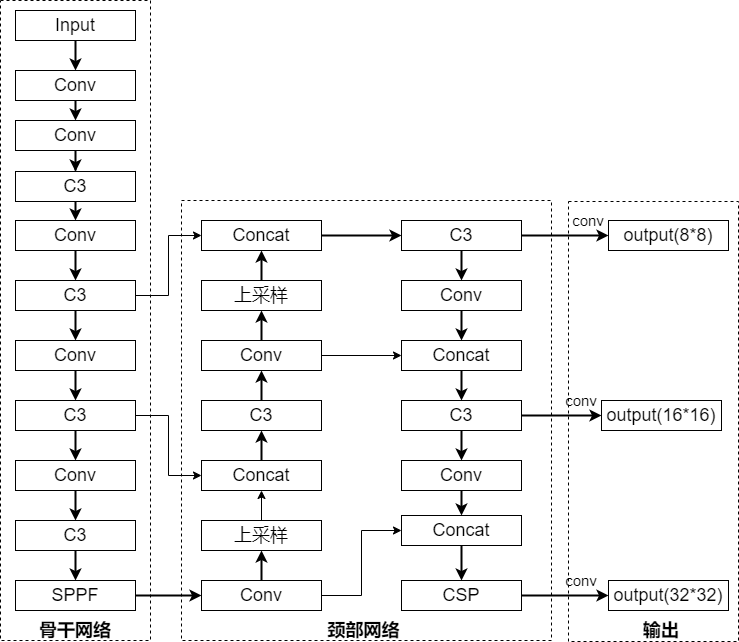

The diagram above was exported from draw.io. Its source (the exported page's mxGraphModel, read from the mxfile embedded in the PNG):
<mxGraphModel dx="1086" dy="846" grid="1" gridSize="10" guides="1" tooltips="1" connect="1" arrows="1" fold="1" page="1" pageScale="1" pageWidth="827" pageHeight="1169" math="0" shadow="0">
  <root>
    <mxCell id="0" />
    <mxCell id="1" parent="0" />
    <mxCell id="2Qa1NxRUn7JJOCUkAvi7-5" style="edgeStyle=orthogonalEdgeStyle;rounded=0;orthogonalLoop=1;jettySize=auto;html=1;exitX=0.5;exitY=1;exitDx=0;exitDy=0;entryX=0.5;entryY=0;entryDx=0;entryDy=0;strokeWidth=2;" parent="1" source="2Qa1NxRUn7JJOCUkAvi7-1" target="2Qa1NxRUn7JJOCUkAvi7-2" edge="1">
      <mxGeometry relative="1" as="geometry" />
    </mxCell>
    <mxCell id="2Qa1NxRUn7JJOCUkAvi7-1" value="&lt;font style=&quot;font-size: 18px&quot;&gt;Conv&lt;/font&gt;" style="rounded=0;whiteSpace=wrap;html=1;" parent="1" vertex="1">
      <mxGeometry x="294" y="110" width="120" height="30" as="geometry" />
    </mxCell>
    <mxCell id="2Qa1NxRUn7JJOCUkAvi7-4" style="edgeStyle=orthogonalEdgeStyle;rounded=0;orthogonalLoop=1;jettySize=auto;html=1;entryX=0.5;entryY=0;entryDx=0;entryDy=0;strokeWidth=2;" parent="1" source="2Qa1NxRUn7JJOCUkAvi7-2" target="2Qa1NxRUn7JJOCUkAvi7-3" edge="1">
      <mxGeometry relative="1" as="geometry" />
    </mxCell>
    <mxCell id="2Qa1NxRUn7JJOCUkAvi7-2" value="&lt;font style=&quot;font-size: 18px&quot;&gt;Conv&lt;/font&gt;" style="rounded=0;whiteSpace=wrap;html=1;" parent="1" vertex="1">
      <mxGeometry x="294" y="160" width="120" height="30" as="geometry" />
    </mxCell>
    <mxCell id="2Qa1NxRUn7JJOCUkAvi7-12" style="edgeStyle=orthogonalEdgeStyle;rounded=0;orthogonalLoop=1;jettySize=auto;html=1;exitX=0.5;exitY=1;exitDx=0;exitDy=0;entryX=0.5;entryY=0;entryDx=0;entryDy=0;strokeWidth=2;" parent="1" source="2Qa1NxRUn7JJOCUkAvi7-3" target="2Qa1NxRUn7JJOCUkAvi7-7" edge="1">
      <mxGeometry relative="1" as="geometry" />
    </mxCell>
    <mxCell id="2Qa1NxRUn7JJOCUkAvi7-3" value="&lt;font style=&quot;font-size: 18px&quot;&gt;C3&lt;/font&gt;" style="rounded=0;whiteSpace=wrap;html=1;" parent="1" vertex="1">
      <mxGeometry x="294" y="211" width="120" height="30" as="geometry" />
    </mxCell>
    <mxCell id="2Qa1NxRUn7JJOCUkAvi7-6" style="edgeStyle=orthogonalEdgeStyle;rounded=0;orthogonalLoop=1;jettySize=auto;html=1;entryX=0.5;entryY=0;entryDx=0;entryDy=0;strokeWidth=2;" parent="1" source="2Qa1NxRUn7JJOCUkAvi7-7" target="2Qa1NxRUn7JJOCUkAvi7-8" edge="1">
      <mxGeometry relative="1" as="geometry" />
    </mxCell>
    <mxCell id="2Qa1NxRUn7JJOCUkAvi7-7" value="&lt;font style=&quot;font-size: 18px&quot;&gt;Conv&lt;/font&gt;" style="rounded=0;whiteSpace=wrap;html=1;" parent="1" vertex="1">
      <mxGeometry x="294" y="260" width="120" height="30" as="geometry" />
    </mxCell>
    <mxCell id="2Qa1NxRUn7JJOCUkAvi7-14" style="edgeStyle=orthogonalEdgeStyle;rounded=0;orthogonalLoop=1;jettySize=auto;html=1;exitX=0.5;exitY=1;exitDx=0;exitDy=0;entryX=0.5;entryY=0;entryDx=0;entryDy=0;strokeWidth=2;" parent="1" source="2Qa1NxRUn7JJOCUkAvi7-8" target="2Qa1NxRUn7JJOCUkAvi7-10" edge="1">
      <mxGeometry relative="1" as="geometry" />
    </mxCell>
    <mxCell id="JO5YkEFAAYsm17PrG8wv-1" style="edgeStyle=orthogonalEdgeStyle;rounded=0;orthogonalLoop=1;jettySize=auto;html=1;entryX=0;entryY=0.5;entryDx=0;entryDy=0;" parent="1" source="2Qa1NxRUn7JJOCUkAvi7-8" target="2Qa1NxRUn7JJOCUkAvi7-32" edge="1">
      <mxGeometry relative="1" as="geometry" />
    </mxCell>
    <mxCell id="2Qa1NxRUn7JJOCUkAvi7-8" value="&lt;span style=&quot;font-size: 18px&quot;&gt;C3&lt;/span&gt;" style="rounded=0;whiteSpace=wrap;html=1;" parent="1" vertex="1">
      <mxGeometry x="294" y="320" width="120" height="30" as="geometry" />
    </mxCell>
    <mxCell id="2Qa1NxRUn7JJOCUkAvi7-9" style="edgeStyle=orthogonalEdgeStyle;rounded=0;orthogonalLoop=1;jettySize=auto;html=1;entryX=0.5;entryY=0;entryDx=0;entryDy=0;strokeWidth=2;" parent="1" source="2Qa1NxRUn7JJOCUkAvi7-10" target="2Qa1NxRUn7JJOCUkAvi7-11" edge="1">
      <mxGeometry relative="1" as="geometry" />
    </mxCell>
    <mxCell id="2Qa1NxRUn7JJOCUkAvi7-10" value="&lt;font style=&quot;font-size: 18px&quot;&gt;Conv&lt;/font&gt;" style="rounded=0;whiteSpace=wrap;html=1;" parent="1" vertex="1">
      <mxGeometry x="294" y="380" width="120" height="30" as="geometry" />
    </mxCell>
    <mxCell id="2Qa1NxRUn7JJOCUkAvi7-18" style="edgeStyle=orthogonalEdgeStyle;rounded=0;orthogonalLoop=1;jettySize=auto;html=1;exitX=0.5;exitY=1;exitDx=0;exitDy=0;entryX=0.5;entryY=0;entryDx=0;entryDy=0;strokeWidth=2;" parent="1" source="2Qa1NxRUn7JJOCUkAvi7-11" target="2Qa1NxRUn7JJOCUkAvi7-16" edge="1">
      <mxGeometry relative="1" as="geometry" />
    </mxCell>
    <mxCell id="JO5YkEFAAYsm17PrG8wv-7" style="edgeStyle=orthogonalEdgeStyle;rounded=0;orthogonalLoop=1;jettySize=auto;html=1;exitX=1;exitY=0.5;exitDx=0;exitDy=0;entryX=0;entryY=0.5;entryDx=0;entryDy=0;" parent="1" source="2Qa1NxRUn7JJOCUkAvi7-11" target="2Qa1NxRUn7JJOCUkAvi7-29" edge="1">
      <mxGeometry relative="1" as="geometry" />
    </mxCell>
    <mxCell id="2Qa1NxRUn7JJOCUkAvi7-11" value="&lt;span style=&quot;font-size: 18px&quot;&gt;C3&lt;/span&gt;" style="rounded=0;whiteSpace=wrap;html=1;" parent="1" vertex="1">
      <mxGeometry x="294" y="440" width="120" height="30" as="geometry" />
    </mxCell>
    <mxCell id="2Qa1NxRUn7JJOCUkAvi7-73" style="edgeStyle=orthogonalEdgeStyle;rounded=0;orthogonalLoop=1;jettySize=auto;html=1;entryX=0.5;entryY=0;entryDx=0;entryDy=0;strokeWidth=2;" parent="1" source="2Qa1NxRUn7JJOCUkAvi7-16" target="2Qa1NxRUn7JJOCUkAvi7-20" edge="1">
      <mxGeometry relative="1" as="geometry" />
    </mxCell>
    <mxCell id="2Qa1NxRUn7JJOCUkAvi7-16" value="&lt;font style=&quot;font-size: 18px&quot;&gt;Conv&lt;/font&gt;" style="rounded=0;whiteSpace=wrap;html=1;" parent="1" vertex="1">
      <mxGeometry x="294" y="500" width="120" height="30" as="geometry" />
    </mxCell>
    <mxCell id="2Qa1NxRUn7JJOCUkAvi7-19" style="edgeStyle=orthogonalEdgeStyle;rounded=0;orthogonalLoop=1;jettySize=auto;html=1;entryX=0.5;entryY=0;entryDx=0;entryDy=0;strokeWidth=2;" parent="1" source="2Qa1NxRUn7JJOCUkAvi7-20" target="2Qa1NxRUn7JJOCUkAvi7-21" edge="1">
      <mxGeometry relative="1" as="geometry" />
    </mxCell>
    <mxCell id="2Qa1NxRUn7JJOCUkAvi7-20" value="&lt;font style=&quot;font-size: 18px&quot;&gt;C3&lt;/font&gt;" style="rounded=0;whiteSpace=wrap;html=1;" parent="1" vertex="1">
      <mxGeometry x="294" y="560" width="120" height="30" as="geometry" />
    </mxCell>
    <mxCell id="JO5YkEFAAYsm17PrG8wv-6" style="edgeStyle=orthogonalEdgeStyle;rounded=0;orthogonalLoop=1;jettySize=auto;html=1;entryX=0;entryY=0.5;entryDx=0;entryDy=0;strokeWidth=2;" parent="1" source="2Qa1NxRUn7JJOCUkAvi7-21" target="2Qa1NxRUn7JJOCUkAvi7-27" edge="1">
      <mxGeometry relative="1" as="geometry" />
    </mxCell>
    <mxCell id="2Qa1NxRUn7JJOCUkAvi7-21" value="&lt;span style=&quot;font-size: 18px&quot;&gt;SPPF&lt;/span&gt;" style="rounded=0;whiteSpace=wrap;html=1;" parent="1" vertex="1">
      <mxGeometry x="294" y="620" width="120" height="30" as="geometry" />
    </mxCell>
    <mxCell id="JO5YkEFAAYsm17PrG8wv-11" style="edgeStyle=orthogonalEdgeStyle;rounded=0;orthogonalLoop=1;jettySize=auto;html=1;entryX=0.5;entryY=0;entryDx=0;entryDy=0;strokeWidth=2;" parent="1" source="2Qa1NxRUn7JJOCUkAvi7-25" target="2Qa1NxRUn7JJOCUkAvi7-1" edge="1">
      <mxGeometry relative="1" as="geometry" />
    </mxCell>
    <mxCell id="2Qa1NxRUn7JJOCUkAvi7-25" value="&lt;font style=&quot;font-size: 18px&quot;&gt;Input&lt;/font&gt;" style="rounded=0;whiteSpace=wrap;html=1;" parent="1" vertex="1">
      <mxGeometry x="294" y="50" width="120" height="30" as="geometry" />
    </mxCell>
    <mxCell id="2Qa1NxRUn7JJOCUkAvi7-44" style="edgeStyle=orthogonalEdgeStyle;rounded=0;orthogonalLoop=1;jettySize=auto;html=1;entryX=0.5;entryY=1;entryDx=0;entryDy=0;strokeWidth=2;" parent="1" source="2Qa1NxRUn7JJOCUkAvi7-27" target="2Qa1NxRUn7JJOCUkAvi7-28" edge="1">
      <mxGeometry relative="1" as="geometry" />
    </mxCell>
    <mxCell id="JO5YkEFAAYsm17PrG8wv-5" style="edgeStyle=orthogonalEdgeStyle;rounded=0;orthogonalLoop=1;jettySize=auto;html=1;entryX=0;entryY=0.5;entryDx=0;entryDy=0;" parent="1" source="2Qa1NxRUn7JJOCUkAvi7-27" target="2Qa1NxRUn7JJOCUkAvi7-39" edge="1">
      <mxGeometry relative="1" as="geometry" />
    </mxCell>
    <mxCell id="2Qa1NxRUn7JJOCUkAvi7-27" value="&lt;font style=&quot;font-size: 18px&quot;&gt;Conv&lt;/font&gt;" style="rounded=0;whiteSpace=wrap;html=1;" parent="1" vertex="1">
      <mxGeometry x="480" y="620" width="120" height="30" as="geometry" />
    </mxCell>
    <mxCell id="JO5YkEFAAYsm17PrG8wv-8" style="edgeStyle=orthogonalEdgeStyle;rounded=0;orthogonalLoop=1;jettySize=auto;html=1;entryX=0.5;entryY=1;entryDx=0;entryDy=0;" parent="1" source="2Qa1NxRUn7JJOCUkAvi7-28" target="2Qa1NxRUn7JJOCUkAvi7-29" edge="1">
      <mxGeometry relative="1" as="geometry" />
    </mxCell>
    <mxCell id="2Qa1NxRUn7JJOCUkAvi7-28" value="&lt;font style=&quot;font-size: 18px&quot;&gt;上采样&lt;/font&gt;" style="rounded=0;whiteSpace=wrap;html=1;" parent="1" vertex="1">
      <mxGeometry x="480" y="560" width="120" height="30" as="geometry" />
    </mxCell>
    <mxCell id="2Qa1NxRUn7JJOCUkAvi7-46" style="edgeStyle=orthogonalEdgeStyle;rounded=0;orthogonalLoop=1;jettySize=auto;html=1;entryX=0.5;entryY=1;entryDx=0;entryDy=0;strokeWidth=2;" parent="1" source="2Qa1NxRUn7JJOCUkAvi7-29" target="2Qa1NxRUn7JJOCUkAvi7-30" edge="1">
      <mxGeometry relative="1" as="geometry" />
    </mxCell>
    <mxCell id="2Qa1NxRUn7JJOCUkAvi7-29" value="&lt;font style=&quot;font-size: 18px&quot;&gt;Concat&lt;/font&gt;" style="rounded=0;whiteSpace=wrap;html=1;" parent="1" vertex="1">
      <mxGeometry x="480" y="500" width="120" height="30" as="geometry" />
    </mxCell>
    <mxCell id="2Qa1NxRUn7JJOCUkAvi7-47" style="edgeStyle=orthogonalEdgeStyle;rounded=0;orthogonalLoop=1;jettySize=auto;html=1;entryX=0.5;entryY=1;entryDx=0;entryDy=0;strokeWidth=2;" parent="1" source="2Qa1NxRUn7JJOCUkAvi7-30" target="2Qa1NxRUn7JJOCUkAvi7-34" edge="1">
      <mxGeometry relative="1" as="geometry" />
    </mxCell>
    <mxCell id="2Qa1NxRUn7JJOCUkAvi7-30" value="&lt;span style=&quot;font-size: 18px&quot;&gt;C3&lt;/span&gt;" style="rounded=0;whiteSpace=wrap;html=1;" parent="1" vertex="1">
      <mxGeometry x="480" y="440" width="120" height="30" as="geometry" />
    </mxCell>
    <mxCell id="JO5YkEFAAYsm17PrG8wv-2" style="edgeStyle=orthogonalEdgeStyle;rounded=0;orthogonalLoop=1;jettySize=auto;html=1;entryX=0.5;entryY=1;entryDx=0;entryDy=0;strokeWidth=2;" parent="1" source="2Qa1NxRUn7JJOCUkAvi7-31" target="2Qa1NxRUn7JJOCUkAvi7-32" edge="1">
      <mxGeometry relative="1" as="geometry" />
    </mxCell>
    <mxCell id="2Qa1NxRUn7JJOCUkAvi7-31" value="&lt;font style=&quot;font-size: 18px&quot;&gt;上采样&lt;/font&gt;" style="rounded=0;whiteSpace=wrap;html=1;" parent="1" vertex="1">
      <mxGeometry x="480" y="320" width="120" height="30" as="geometry" />
    </mxCell>
    <mxCell id="2Qa1NxRUn7JJOCUkAvi7-50" style="edgeStyle=orthogonalEdgeStyle;rounded=0;orthogonalLoop=1;jettySize=auto;html=1;entryX=0;entryY=0.5;entryDx=0;entryDy=0;strokeWidth=2;" parent="1" source="2Qa1NxRUn7JJOCUkAvi7-32" target="2Qa1NxRUn7JJOCUkAvi7-33" edge="1">
      <mxGeometry relative="1" as="geometry" />
    </mxCell>
    <mxCell id="2Qa1NxRUn7JJOCUkAvi7-32" value="&lt;font style=&quot;font-size: 18px&quot;&gt;Concat&lt;/font&gt;" style="rounded=0;whiteSpace=wrap;html=1;" parent="1" vertex="1">
      <mxGeometry x="480" y="260" width="120" height="30" as="geometry" />
    </mxCell>
    <mxCell id="2Qa1NxRUn7JJOCUkAvi7-51" style="edgeStyle=orthogonalEdgeStyle;rounded=0;orthogonalLoop=1;jettySize=auto;html=1;entryX=0.5;entryY=0;entryDx=0;entryDy=0;strokeWidth=2;" parent="1" source="2Qa1NxRUn7JJOCUkAvi7-33" target="2Qa1NxRUn7JJOCUkAvi7-35" edge="1">
      <mxGeometry relative="1" as="geometry" />
    </mxCell>
    <mxCell id="2Qa1NxRUn7JJOCUkAvi7-63" style="edgeStyle=orthogonalEdgeStyle;rounded=0;orthogonalLoop=1;jettySize=auto;html=1;entryX=0;entryY=0.5;entryDx=0;entryDy=0;strokeWidth=2;" parent="1" source="2Qa1NxRUn7JJOCUkAvi7-33" target="2Qa1NxRUn7JJOCUkAvi7-62" edge="1">
      <mxGeometry relative="1" as="geometry" />
    </mxCell>
    <mxCell id="2Qa1NxRUn7JJOCUkAvi7-33" value="&lt;span style=&quot;font-size: 18px&quot;&gt;C3&lt;/span&gt;" style="rounded=0;whiteSpace=wrap;html=1;" parent="1" vertex="1">
      <mxGeometry x="680" y="260" width="120" height="30" as="geometry" />
    </mxCell>
    <mxCell id="2Qa1NxRUn7JJOCUkAvi7-67" style="edgeStyle=orthogonalEdgeStyle;rounded=0;orthogonalLoop=1;jettySize=auto;html=1;entryX=0.5;entryY=1;entryDx=0;entryDy=0;strokeWidth=2;" parent="1" source="2Qa1NxRUn7JJOCUkAvi7-34" target="2Qa1NxRUn7JJOCUkAvi7-31" edge="1">
      <mxGeometry relative="1" as="geometry" />
    </mxCell>
    <mxCell id="JO5YkEFAAYsm17PrG8wv-4" style="edgeStyle=orthogonalEdgeStyle;rounded=0;orthogonalLoop=1;jettySize=auto;html=1;entryX=0;entryY=0.5;entryDx=0;entryDy=0;" parent="1" source="2Qa1NxRUn7JJOCUkAvi7-34" target="2Qa1NxRUn7JJOCUkAvi7-36" edge="1">
      <mxGeometry relative="1" as="geometry" />
    </mxCell>
    <mxCell id="2Qa1NxRUn7JJOCUkAvi7-34" value="&lt;font style=&quot;font-size: 18px&quot;&gt;Conv&lt;/font&gt;" style="rounded=0;whiteSpace=wrap;html=1;" parent="1" vertex="1">
      <mxGeometry x="480" y="380" width="120" height="30" as="geometry" />
    </mxCell>
    <mxCell id="2Qa1NxRUn7JJOCUkAvi7-53" style="edgeStyle=orthogonalEdgeStyle;rounded=0;orthogonalLoop=1;jettySize=auto;html=1;entryX=0.5;entryY=0;entryDx=0;entryDy=0;strokeWidth=2;" parent="1" source="2Qa1NxRUn7JJOCUkAvi7-35" target="2Qa1NxRUn7JJOCUkAvi7-36" edge="1">
      <mxGeometry relative="1" as="geometry" />
    </mxCell>
    <mxCell id="2Qa1NxRUn7JJOCUkAvi7-35" value="&lt;font style=&quot;font-size: 18px&quot;&gt;Conv&lt;/font&gt;" style="rounded=0;whiteSpace=wrap;html=1;" parent="1" vertex="1">
      <mxGeometry x="680" y="320" width="120" height="30" as="geometry" />
    </mxCell>
    <mxCell id="2Qa1NxRUn7JJOCUkAvi7-54" style="edgeStyle=orthogonalEdgeStyle;rounded=0;orthogonalLoop=1;jettySize=auto;html=1;entryX=0.5;entryY=0;entryDx=0;entryDy=0;strokeWidth=2;" parent="1" source="2Qa1NxRUn7JJOCUkAvi7-36" target="2Qa1NxRUn7JJOCUkAvi7-37" edge="1">
      <mxGeometry relative="1" as="geometry" />
    </mxCell>
    <mxCell id="2Qa1NxRUn7JJOCUkAvi7-36" value="&lt;font style=&quot;font-size: 18px&quot;&gt;Concat&lt;/font&gt;" style="rounded=0;whiteSpace=wrap;html=1;" parent="1" vertex="1">
      <mxGeometry x="680" y="380" width="120" height="30" as="geometry" />
    </mxCell>
    <mxCell id="2Qa1NxRUn7JJOCUkAvi7-57" style="edgeStyle=orthogonalEdgeStyle;rounded=0;orthogonalLoop=1;jettySize=auto;html=1;entryX=0.5;entryY=0;entryDx=0;entryDy=0;strokeWidth=2;" parent="1" source="2Qa1NxRUn7JJOCUkAvi7-37" target="2Qa1NxRUn7JJOCUkAvi7-38" edge="1">
      <mxGeometry relative="1" as="geometry" />
    </mxCell>
    <mxCell id="2Qa1NxRUn7JJOCUkAvi7-64" style="edgeStyle=orthogonalEdgeStyle;rounded=0;orthogonalLoop=1;jettySize=auto;html=1;entryX=0;entryY=0.5;entryDx=0;entryDy=0;strokeWidth=2;" parent="1" source="2Qa1NxRUn7JJOCUkAvi7-37" target="2Qa1NxRUn7JJOCUkAvi7-61" edge="1">
      <mxGeometry relative="1" as="geometry" />
    </mxCell>
    <mxCell id="2Qa1NxRUn7JJOCUkAvi7-37" value="&lt;span style=&quot;font-size: 18px&quot;&gt;C3&lt;/span&gt;" style="rounded=0;whiteSpace=wrap;html=1;" parent="1" vertex="1">
      <mxGeometry x="680" y="440" width="120" height="30" as="geometry" />
    </mxCell>
    <mxCell id="2Qa1NxRUn7JJOCUkAvi7-58" style="edgeStyle=orthogonalEdgeStyle;rounded=0;orthogonalLoop=1;jettySize=auto;html=1;entryX=0.5;entryY=0;entryDx=0;entryDy=0;strokeWidth=2;" parent="1" source="2Qa1NxRUn7JJOCUkAvi7-38" target="2Qa1NxRUn7JJOCUkAvi7-39" edge="1">
      <mxGeometry relative="1" as="geometry" />
    </mxCell>
    <mxCell id="2Qa1NxRUn7JJOCUkAvi7-38" value="&lt;font style=&quot;font-size: 18px&quot;&gt;Conv&lt;/font&gt;" style="rounded=0;whiteSpace=wrap;html=1;" parent="1" vertex="1">
      <mxGeometry x="680" y="500" width="120" height="30" as="geometry" />
    </mxCell>
    <mxCell id="2Qa1NxRUn7JJOCUkAvi7-59" style="edgeStyle=orthogonalEdgeStyle;rounded=0;orthogonalLoop=1;jettySize=auto;html=1;entryX=0.5;entryY=0;entryDx=0;entryDy=0;strokeWidth=2;" parent="1" source="2Qa1NxRUn7JJOCUkAvi7-39" target="2Qa1NxRUn7JJOCUkAvi7-40" edge="1">
      <mxGeometry relative="1" as="geometry" />
    </mxCell>
    <mxCell id="2Qa1NxRUn7JJOCUkAvi7-39" value="&lt;font style=&quot;font-size: 18px&quot;&gt;Concat&lt;/font&gt;" style="rounded=0;whiteSpace=wrap;html=1;" parent="1" vertex="1">
      <mxGeometry x="680" y="555" width="120" height="30" as="geometry" />
    </mxCell>
    <mxCell id="2Qa1NxRUn7JJOCUkAvi7-65" style="edgeStyle=orthogonalEdgeStyle;rounded=0;orthogonalLoop=1;jettySize=auto;html=1;entryX=0;entryY=0.5;entryDx=0;entryDy=0;strokeWidth=2;" parent="1" source="2Qa1NxRUn7JJOCUkAvi7-40" target="2Qa1NxRUn7JJOCUkAvi7-60" edge="1">
      <mxGeometry relative="1" as="geometry" />
    </mxCell>
    <mxCell id="2Qa1NxRUn7JJOCUkAvi7-40" value="&lt;span style=&quot;font-size: 18px&quot;&gt;CSP&lt;/span&gt;" style="rounded=0;whiteSpace=wrap;html=1;" parent="1" vertex="1">
      <mxGeometry x="680" y="620" width="120" height="30" as="geometry" />
    </mxCell>
    <mxCell id="2Qa1NxRUn7JJOCUkAvi7-60" value="&lt;span style=&quot;font-size: 18px&quot;&gt;output(32*32)&lt;/span&gt;" style="rounded=0;whiteSpace=wrap;html=1;" parent="1" vertex="1">
      <mxGeometry x="887" y="620" width="120" height="30" as="geometry" />
    </mxCell>
    <mxCell id="2Qa1NxRUn7JJOCUkAvi7-61" value="&lt;span style=&quot;font-size: 18px&quot;&gt;output(16*16)&lt;/span&gt;" style="rounded=0;whiteSpace=wrap;html=1;" parent="1" vertex="1">
      <mxGeometry x="880" y="440" width="120" height="30" as="geometry" />
    </mxCell>
    <mxCell id="2Qa1NxRUn7JJOCUkAvi7-62" value="&lt;span style=&quot;font-size: 18px&quot;&gt;output(8*8)&lt;/span&gt;" style="rounded=0;whiteSpace=wrap;html=1;" parent="1" vertex="1">
      <mxGeometry x="887" y="260" width="120" height="30" as="geometry" />
    </mxCell>
    <mxCell id="2Qa1NxRUn7JJOCUkAvi7-74" value="" style="rounded=0;whiteSpace=wrap;html=1;fillColor=none;dashed=1;" parent="1" vertex="1">
      <mxGeometry x="279" y="40" width="150" height="640" as="geometry" />
    </mxCell>
    <mxCell id="2Qa1NxRUn7JJOCUkAvi7-80" value="" style="rounded=0;whiteSpace=wrap;html=1;fillColor=none;dashed=1;" parent="1" vertex="1">
      <mxGeometry x="460" y="240" width="370" height="440" as="geometry" />
    </mxCell>
    <mxCell id="2Qa1NxRUn7JJOCUkAvi7-82" value="&lt;span style=&quot;font-size: 18px&quot;&gt;&lt;b&gt;骨干网络&lt;/b&gt;&lt;/span&gt;" style="text;html=1;strokeColor=none;fillColor=none;align=center;verticalAlign=middle;whiteSpace=wrap;rounded=0;dashed=1;" parent="1" vertex="1">
      <mxGeometry x="314" y="660" width="80" height="20" as="geometry" />
    </mxCell>
    <mxCell id="2Qa1NxRUn7JJOCUkAvi7-83" value="&lt;span style=&quot;font-size: 18px&quot;&gt;&lt;b&gt;颈部网络&lt;/b&gt;&lt;/span&gt;" style="text;html=1;strokeColor=none;fillColor=none;align=center;verticalAlign=middle;whiteSpace=wrap;rounded=0;dashed=1;" parent="1" vertex="1">
      <mxGeometry x="605" y="660" width="75" height="20" as="geometry" />
    </mxCell>
    <mxCell id="2Qa1NxRUn7JJOCUkAvi7-84" value="&lt;font style=&quot;font-size: 18px&quot;&gt;&lt;b&gt;输出&lt;/b&gt;&lt;/font&gt;" style="text;html=1;strokeColor=none;fillColor=none;align=center;verticalAlign=middle;whiteSpace=wrap;rounded=0;dashed=1;" parent="1" vertex="1">
      <mxGeometry x="920" y="660" width="40" height="20" as="geometry" />
    </mxCell>
    <mxCell id="2Qa1NxRUn7JJOCUkAvi7-85" value="&lt;font style=&quot;font-size: 15px&quot;&gt;conv&lt;/font&gt;" style="text;html=1;strokeColor=none;fillColor=none;align=center;verticalAlign=middle;whiteSpace=wrap;rounded=0;dashed=1;" parent="1" vertex="1">
      <mxGeometry x="847" y="250" width="40" height="20" as="geometry" />
    </mxCell>
    <mxCell id="2Qa1NxRUn7JJOCUkAvi7-86" value="&lt;font style=&quot;font-size: 15px&quot;&gt;conv&lt;/font&gt;" style="text;html=1;strokeColor=none;fillColor=none;align=center;verticalAlign=middle;whiteSpace=wrap;rounded=0;dashed=1;" parent="1" vertex="1">
      <mxGeometry x="840" y="430" width="40" height="20" as="geometry" />
    </mxCell>
    <mxCell id="2Qa1NxRUn7JJOCUkAvi7-87" value="&lt;font style=&quot;font-size: 15px&quot;&gt;conv&lt;/font&gt;" style="text;html=1;strokeColor=none;fillColor=none;align=center;verticalAlign=middle;whiteSpace=wrap;rounded=0;dashed=1;" parent="1" vertex="1">
      <mxGeometry x="840" y="610" width="40" height="20" as="geometry" />
    </mxCell>
    <mxCell id="2AFww_UKPm0jw8IJhMw6-30" value="" style="rounded=0;whiteSpace=wrap;html=1;fillColor=none;dashed=1;" parent="1" vertex="1">
      <mxGeometry x="847" y="241" width="170" height="440" as="geometry" />
    </mxCell>
  </root>
</mxGraphModel>